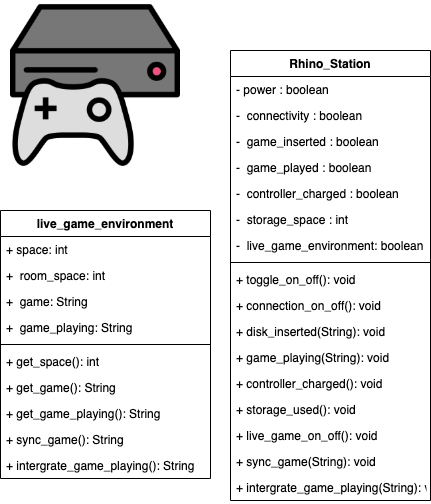

The diagram above was exported from draw.io. Its source (the exported page's mxGraphModel, read from the mxfile embedded in the PNG):
<mxGraphModel dx="1519" dy="488" grid="1" gridSize="10" guides="1" tooltips="1" connect="1" arrows="1" fold="1" page="1" pageScale="1" pageWidth="850" pageHeight="1100" math="0" shadow="0">
  <root>
    <mxCell id="0" />
    <mxCell id="1" parent="0" />
    <mxCell id="LW8DRdhWBfzUsnZcgE8v-1" value="" style="shape=image;verticalLabelPosition=bottom;labelBackgroundColor=#ffffff;verticalAlign=top;aspect=fixed;imageAspect=0;image=data:image/png,(base64 omitted: 28324 chars);" vertex="1" parent="1">
      <mxGeometry width="170" height="170" as="geometry" />
    </mxCell>
    <mxCell id="LW8DRdhWBfzUsnZcgE8v-2" value="Rhino_Station" style="swimlane;fontStyle=1;align=center;verticalAlign=top;childLayout=stackLayout;horizontal=1;startSize=26;horizontalStack=0;resizeParent=1;resizeParentMax=0;resizeLast=0;collapsible=1;marginBottom=0;" vertex="1" parent="1">
      <mxGeometry x="220" y="50" width="200" height="450" as="geometry" />
    </mxCell>
    <mxCell id="LW8DRdhWBfzUsnZcgE8v-3" value="- power : boolean" style="text;strokeColor=none;fillColor=none;align=left;verticalAlign=top;spacingLeft=4;spacingRight=4;overflow=hidden;rotatable=0;points=[[0,0.5],[1,0.5]];portConstraint=eastwest;" vertex="1" parent="LW8DRdhWBfzUsnZcgE8v-2">
      <mxGeometry y="26" width="200" height="26" as="geometry" />
    </mxCell>
    <mxCell id="LW8DRdhWBfzUsnZcgE8v-6" value="-  connectivity : boolean" style="text;strokeColor=none;fillColor=none;align=left;verticalAlign=top;spacingLeft=4;spacingRight=4;overflow=hidden;rotatable=0;points=[[0,0.5],[1,0.5]];portConstraint=eastwest;" vertex="1" parent="LW8DRdhWBfzUsnZcgE8v-2">
      <mxGeometry y="52" width="200" height="26" as="geometry" />
    </mxCell>
    <mxCell id="LW8DRdhWBfzUsnZcgE8v-7" value="-  game_inserted : boolean" style="text;strokeColor=none;fillColor=none;align=left;verticalAlign=top;spacingLeft=4;spacingRight=4;overflow=hidden;rotatable=0;points=[[0,0.5],[1,0.5]];portConstraint=eastwest;" vertex="1" parent="LW8DRdhWBfzUsnZcgE8v-2">
      <mxGeometry y="78" width="200" height="26" as="geometry" />
    </mxCell>
    <mxCell id="LW8DRdhWBfzUsnZcgE8v-8" value="-  game_played : boolean" style="text;strokeColor=none;fillColor=none;align=left;verticalAlign=top;spacingLeft=4;spacingRight=4;overflow=hidden;rotatable=0;points=[[0,0.5],[1,0.5]];portConstraint=eastwest;" vertex="1" parent="LW8DRdhWBfzUsnZcgE8v-2">
      <mxGeometry y="104" width="200" height="26" as="geometry" />
    </mxCell>
    <mxCell id="LW8DRdhWBfzUsnZcgE8v-9" value="-  controller_charged : boolean" style="text;strokeColor=none;fillColor=none;align=left;verticalAlign=top;spacingLeft=4;spacingRight=4;overflow=hidden;rotatable=0;points=[[0,0.5],[1,0.5]];portConstraint=eastwest;" vertex="1" parent="LW8DRdhWBfzUsnZcgE8v-2">
      <mxGeometry y="130" width="200" height="26" as="geometry" />
    </mxCell>
    <mxCell id="LW8DRdhWBfzUsnZcgE8v-10" value="-  storage_space : int" style="text;strokeColor=none;fillColor=none;align=left;verticalAlign=top;spacingLeft=4;spacingRight=4;overflow=hidden;rotatable=0;points=[[0,0.5],[1,0.5]];portConstraint=eastwest;" vertex="1" parent="LW8DRdhWBfzUsnZcgE8v-2">
      <mxGeometry y="156" width="200" height="26" as="geometry" />
    </mxCell>
    <mxCell id="LW8DRdhWBfzUsnZcgE8v-28" value="-  live_game_environment: boolean" style="text;strokeColor=none;fillColor=none;align=left;verticalAlign=top;spacingLeft=4;spacingRight=4;overflow=hidden;rotatable=0;points=[[0,0.5],[1,0.5]];portConstraint=eastwest;" vertex="1" parent="LW8DRdhWBfzUsnZcgE8v-2">
      <mxGeometry y="182" width="200" height="26" as="geometry" />
    </mxCell>
    <mxCell id="LW8DRdhWBfzUsnZcgE8v-4" value="" style="line;strokeWidth=1;fillColor=none;align=left;verticalAlign=middle;spacingTop=-1;spacingLeft=3;spacingRight=3;rotatable=0;labelPosition=right;points=[];portConstraint=eastwest;" vertex="1" parent="LW8DRdhWBfzUsnZcgE8v-2">
      <mxGeometry y="208" width="200" height="8" as="geometry" />
    </mxCell>
    <mxCell id="LW8DRdhWBfzUsnZcgE8v-5" value="+ toggle_on_off(): void" style="text;strokeColor=none;fillColor=none;align=left;verticalAlign=top;spacingLeft=4;spacingRight=4;overflow=hidden;rotatable=0;points=[[0,0.5],[1,0.5]];portConstraint=eastwest;" vertex="1" parent="LW8DRdhWBfzUsnZcgE8v-2">
      <mxGeometry y="216" width="200" height="26" as="geometry" />
    </mxCell>
    <mxCell id="LW8DRdhWBfzUsnZcgE8v-11" value="+ connection_on_off(): void" style="text;strokeColor=none;fillColor=none;align=left;verticalAlign=top;spacingLeft=4;spacingRight=4;overflow=hidden;rotatable=0;points=[[0,0.5],[1,0.5]];portConstraint=eastwest;" vertex="1" parent="LW8DRdhWBfzUsnZcgE8v-2">
      <mxGeometry y="242" width="200" height="26" as="geometry" />
    </mxCell>
    <mxCell id="LW8DRdhWBfzUsnZcgE8v-12" value="+ disk_inserted(String): void" style="text;strokeColor=none;fillColor=none;align=left;verticalAlign=top;spacingLeft=4;spacingRight=4;overflow=hidden;rotatable=0;points=[[0,0.5],[1,0.5]];portConstraint=eastwest;" vertex="1" parent="LW8DRdhWBfzUsnZcgE8v-2">
      <mxGeometry y="268" width="200" height="26" as="geometry" />
    </mxCell>
    <mxCell id="LW8DRdhWBfzUsnZcgE8v-13" value="+ game_playing(String): void" style="text;strokeColor=none;fillColor=none;align=left;verticalAlign=top;spacingLeft=4;spacingRight=4;overflow=hidden;rotatable=0;points=[[0,0.5],[1,0.5]];portConstraint=eastwest;" vertex="1" parent="LW8DRdhWBfzUsnZcgE8v-2">
      <mxGeometry y="294" width="200" height="26" as="geometry" />
    </mxCell>
    <mxCell id="LW8DRdhWBfzUsnZcgE8v-14" value="+ controller_charged(): void" style="text;strokeColor=none;fillColor=none;align=left;verticalAlign=top;spacingLeft=4;spacingRight=4;overflow=hidden;rotatable=0;points=[[0,0.5],[1,0.5]];portConstraint=eastwest;" vertex="1" parent="LW8DRdhWBfzUsnZcgE8v-2">
      <mxGeometry y="320" width="200" height="26" as="geometry" />
    </mxCell>
    <mxCell id="LW8DRdhWBfzUsnZcgE8v-15" value="+ storage_used(): void" style="text;strokeColor=none;fillColor=none;align=left;verticalAlign=top;spacingLeft=4;spacingRight=4;overflow=hidden;rotatable=0;points=[[0,0.5],[1,0.5]];portConstraint=eastwest;" vertex="1" parent="LW8DRdhWBfzUsnZcgE8v-2">
      <mxGeometry y="346" width="200" height="26" as="geometry" />
    </mxCell>
    <mxCell id="LW8DRdhWBfzUsnZcgE8v-29" value="+ live_game_on_off(): void" style="text;strokeColor=none;fillColor=none;align=left;verticalAlign=top;spacingLeft=4;spacingRight=4;overflow=hidden;rotatable=0;points=[[0,0.5],[1,0.5]];portConstraint=eastwest;" vertex="1" parent="LW8DRdhWBfzUsnZcgE8v-2">
      <mxGeometry y="372" width="200" height="26" as="geometry" />
    </mxCell>
    <mxCell id="LW8DRdhWBfzUsnZcgE8v-30" value="+ sync_game(String): void" style="text;strokeColor=none;fillColor=none;align=left;verticalAlign=top;spacingLeft=4;spacingRight=4;overflow=hidden;rotatable=0;points=[[0,0.5],[1,0.5]];portConstraint=eastwest;" vertex="1" parent="LW8DRdhWBfzUsnZcgE8v-2">
      <mxGeometry y="398" width="200" height="26" as="geometry" />
    </mxCell>
    <mxCell id="LW8DRdhWBfzUsnZcgE8v-31" value="+ intergrate_game_playing(String): void" style="text;strokeColor=none;fillColor=none;align=left;verticalAlign=top;spacingLeft=4;spacingRight=4;overflow=hidden;rotatable=0;points=[[0,0.5],[1,0.5]];portConstraint=eastwest;" vertex="1" parent="LW8DRdhWBfzUsnZcgE8v-2">
      <mxGeometry y="424" width="200" height="26" as="geometry" />
    </mxCell>
    <mxCell id="LW8DRdhWBfzUsnZcgE8v-16" value="live_game_environment" style="swimlane;fontStyle=1;align=center;verticalAlign=top;childLayout=stackLayout;horizontal=1;startSize=26;horizontalStack=0;resizeParent=1;resizeParentMax=0;resizeLast=0;collapsible=1;marginBottom=0;" vertex="1" parent="1">
      <mxGeometry x="-10" y="210" width="210" height="268" as="geometry" />
    </mxCell>
    <mxCell id="LW8DRdhWBfzUsnZcgE8v-17" value="+ space: int" style="text;strokeColor=none;fillColor=none;align=left;verticalAlign=top;spacingLeft=4;spacingRight=4;overflow=hidden;rotatable=0;points=[[0,0.5],[1,0.5]];portConstraint=eastwest;" vertex="1" parent="LW8DRdhWBfzUsnZcgE8v-16">
      <mxGeometry y="26" width="210" height="26" as="geometry" />
    </mxCell>
    <mxCell id="LW8DRdhWBfzUsnZcgE8v-20" value="+  room_space: int" style="text;strokeColor=none;fillColor=none;align=left;verticalAlign=top;spacingLeft=4;spacingRight=4;overflow=hidden;rotatable=0;points=[[0,0.5],[1,0.5]];portConstraint=eastwest;" vertex="1" parent="LW8DRdhWBfzUsnZcgE8v-16">
      <mxGeometry y="52" width="210" height="26" as="geometry" />
    </mxCell>
    <mxCell id="LW8DRdhWBfzUsnZcgE8v-21" value="+  game: String" style="text;strokeColor=none;fillColor=none;align=left;verticalAlign=top;spacingLeft=4;spacingRight=4;overflow=hidden;rotatable=0;points=[[0,0.5],[1,0.5]];portConstraint=eastwest;" vertex="1" parent="LW8DRdhWBfzUsnZcgE8v-16">
      <mxGeometry y="78" width="210" height="26" as="geometry" />
    </mxCell>
    <mxCell id="LW8DRdhWBfzUsnZcgE8v-22" value="+  game_playing: String" style="text;strokeColor=none;fillColor=none;align=left;verticalAlign=top;spacingLeft=4;spacingRight=4;overflow=hidden;rotatable=0;points=[[0,0.5],[1,0.5]];portConstraint=eastwest;" vertex="1" parent="LW8DRdhWBfzUsnZcgE8v-16">
      <mxGeometry y="104" width="210" height="26" as="geometry" />
    </mxCell>
    <mxCell id="LW8DRdhWBfzUsnZcgE8v-18" value="" style="line;strokeWidth=1;fillColor=none;align=left;verticalAlign=middle;spacingTop=-1;spacingLeft=3;spacingRight=3;rotatable=0;labelPosition=right;points=[];portConstraint=eastwest;" vertex="1" parent="LW8DRdhWBfzUsnZcgE8v-16">
      <mxGeometry y="130" width="210" height="8" as="geometry" />
    </mxCell>
    <mxCell id="LW8DRdhWBfzUsnZcgE8v-19" value="+ get_space(): int" style="text;strokeColor=none;fillColor=none;align=left;verticalAlign=top;spacingLeft=4;spacingRight=4;overflow=hidden;rotatable=0;points=[[0,0.5],[1,0.5]];portConstraint=eastwest;" vertex="1" parent="LW8DRdhWBfzUsnZcgE8v-16">
      <mxGeometry y="138" width="210" height="26" as="geometry" />
    </mxCell>
    <mxCell id="LW8DRdhWBfzUsnZcgE8v-24" value="+ get_game(): String" style="text;strokeColor=none;fillColor=none;align=left;verticalAlign=top;spacingLeft=4;spacingRight=4;overflow=hidden;rotatable=0;points=[[0,0.5],[1,0.5]];portConstraint=eastwest;" vertex="1" parent="LW8DRdhWBfzUsnZcgE8v-16">
      <mxGeometry y="164" width="210" height="26" as="geometry" />
    </mxCell>
    <mxCell id="LW8DRdhWBfzUsnZcgE8v-26" value="+ get_game_playing(): String" style="text;strokeColor=none;fillColor=none;align=left;verticalAlign=top;spacingLeft=4;spacingRight=4;overflow=hidden;rotatable=0;points=[[0,0.5],[1,0.5]];portConstraint=eastwest;" vertex="1" parent="LW8DRdhWBfzUsnZcgE8v-16">
      <mxGeometry y="190" width="210" height="26" as="geometry" />
    </mxCell>
    <mxCell id="LW8DRdhWBfzUsnZcgE8v-25" value="+ sync_game(): String" style="text;strokeColor=none;fillColor=none;align=left;verticalAlign=top;spacingLeft=4;spacingRight=4;overflow=hidden;rotatable=0;points=[[0,0.5],[1,0.5]];portConstraint=eastwest;" vertex="1" parent="LW8DRdhWBfzUsnZcgE8v-16">
      <mxGeometry y="216" width="210" height="26" as="geometry" />
    </mxCell>
    <mxCell id="LW8DRdhWBfzUsnZcgE8v-27" value="+ intergrate_game_playing(): String" style="text;strokeColor=none;fillColor=none;align=left;verticalAlign=top;spacingLeft=4;spacingRight=4;overflow=hidden;rotatable=0;points=[[0,0.5],[1,0.5]];portConstraint=eastwest;" vertex="1" parent="LW8DRdhWBfzUsnZcgE8v-16">
      <mxGeometry y="242" width="210" height="26" as="geometry" />
    </mxCell>
  </root>
</mxGraphModel>